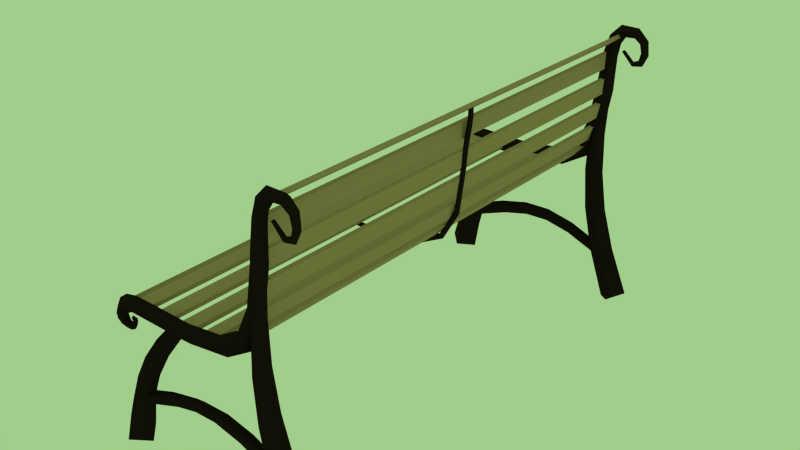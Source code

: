 # Source: bench.blend  (saved by Blender 3.0.42; exported with 4.5.12 LTS)
import bpy
from mathutils import Matrix  # noqa: F401  (used for matrix-valued properties, if any)

bpy.ops.wm.read_factory_settings(use_empty=True)
scene = bpy.context.scene
scene.name = 'Scene'

# ---- collections
col_collection_2 = bpy.data.collections.new('Collection 2'); scene.collection.children.link(col_collection_2)

# ---- materials (node trees are filled in below, after node groups)
mat_wood = bpy.data.materials.new('wood')
mat_wood.alpha_threshold = 0.0
mat_wood.use_transparent_shadow = False
mat_wood.diffuse_color = (0.3672, 0.2635, 0.1472, 1.0)
mat_wood.roughness = 0.5
mat_castiron = bpy.data.materials.new('castIron')
mat_castiron.alpha_threshold = 0.0
mat_castiron.use_transparent_shadow = False
mat_castiron.diffuse_color = (0.016, 0.009134, 0.008568, 1.0)
mat_castiron.roughness = 0.5

# ---- material node trees

# ---- world
world_world = bpy.data.worlds.new('World'); scene.world = world_world
world_world.color = (0.3604, 0.6152, 0.258)
world_world.use_sun_shadow = False
world_world.sun_shadow_jitter_overblur = 0.0
world_world.cycles.sampling_method = 'MANUAL'
world_world.cycles.sample_map_resolution = 256

# ---- meshes
me_cube_005 = bpy.data.meshes.new('Cube.005')
me_cube_005.from_pydata([(-0.03547, -11.64, -4.071), (0.09571, -11.99, -4.393), (0.2269, -11.64, -4.715), (0.09571, -11.29, -4.393), (1.69, -11.64, -3.426), (1.792, -11.99, -3.759), (1.894, -11.64, -4.091), (1.792, -11.29, -3.759), (3.187, -11.64, -3.063), (3.233, -11.99, -3.407), (3.28, -11.64, -3.751), (3.233, -11.29, -3.407), (4.615, -11.64, -3.022), (4.584, -11.99, -3.368), (4.553, -11.64, -3.714), (4.584, -11.29, -3.368), (6.112, -11.64, -3.339), (6.01, -11.99, -3.671), (5.908, -11.64, -4.003), (6.01, -11.29, -3.671), (7.825, -11.64, -4.031), (7.676, -11.99, -4.345), (7.528, -11.64, -4.659), (7.676, -11.29, -4.345), (-0.03547, 11.64, -4.071), (0.09571, 11.99, -4.393), (0.2269, 11.64, -4.715), (0.09571, 11.29, -4.393), (1.69, 11.64, -3.426), (1.792, 11.99, -3.759), (1.894, 11.64, -4.091), (1.792, 11.29, -3.759), (3.187, 11.64, -3.063), (3.233, 11.99, -3.407), (3.28, 11.64, -3.751), (3.233, 11.29, -3.407), (4.615, 11.64, -3.022), (4.584, 11.99, -3.368), (4.553, 11.64, -3.714), (4.584, 11.29, -3.368), (6.112, 11.64, -3.339), (6.01, 11.99, -3.671), (5.908, 11.64, -4.003), (6.01, 11.29, -3.671), (7.825, 11.64, -4.031), (7.676, 11.99, -4.345), (7.528, 11.64, -4.659), (7.676, 11.29, -4.345), (-1.575, -11.64, -6.521), (-0.8377, -12.39, -6.672), (-0.1003, -11.64, -6.822), (-0.8377, -10.89, -6.672), (-1.145, -11.64, -4.996), (-0.4968, -12.31, -5.173), (0.1512, -11.64, -5.349), (-0.4968, -10.97, -5.173), (-0.6335, -11.64, -3.659), (-0.08405, -12.23, -3.875), (0.4654, -11.64, -4.092), (-0.08405, -11.05, -3.875), (0.0439, -11.64, -2.418), (0.4873, -12.15, -2.669), (0.9307, -11.64, -2.92), (0.4873, -11.13, -2.669), (0.9616, -11.64, -1.187), (1.304, -12.07, -1.445), (1.646, -11.64, -1.703), (1.304, -11.21, -1.445), (2.197, -11.64, 0.1436), (2.452, -11.99, -0.09227), (2.707, -11.64, -0.3281), (2.452, -11.29, -0.09227), (-1.575, 11.64, -6.521), (-0.8377, 12.39, -6.672), (-0.1003, 11.64, -6.822), (-0.8377, 10.89, -6.672), (-1.145, 11.64, -4.996), (-0.4968, 12.31, -5.173), (0.1512, 11.64, -5.349), (-0.4968, 10.97, -5.173), (-0.6335, 11.64, -3.659), (-0.08405, 12.23, -3.875), (0.4654, 11.64, -4.092), (-0.08405, 11.05, -3.875), (0.0439, 11.64, -2.418), (0.4873, 12.15, -2.669), (0.9307, 11.64, -2.92), (0.4873, 11.13, -2.669), (0.9616, 11.64, -1.187), (1.304, 12.07, -1.445), (1.646, 11.64, -1.703), (1.304, 11.21, -1.445), (2.197, 11.64, 0.1436), (2.452, 11.99, -0.09227), (2.707, 11.64, -0.3281), (2.452, 11.29, -0.09227), (9.579, -11.64, -6.371), (8.888, -10.89, -6.672), (8.198, -11.64, -6.972), (8.888, -12.39, -6.672), (8.596, -11.64, -4.049), (7.956, -10.97, -4.255), (7.317, -11.64, -4.461), (7.956, -12.31, -4.255), (7.973, -11.64, -1.995), (7.393, -11.05, -2.106), (6.813, -11.64, -2.216), (7.393, -12.23, -2.106), (7.652, -11.64, -0.01922), (7.143, -11.13, -0.04901), (6.635, -11.64, -0.0788), (7.143, -12.15, -0.04901), (7.58, -11.64, 2.07), (7.152, -11.21, 2.09), (6.724, -11.64, 2.109), (7.152, -12.07, 2.09), (7.708, -11.64, 4.445), (7.363, -11.29, 4.485), (7.017, -11.64, 4.524), (7.363, -11.99, 4.485), (9.579, 11.64, -6.371), (8.888, 10.89, -6.672), (8.198, 11.64, -6.972), (8.888, 12.39, -6.672), (8.596, 11.64, -4.049), (7.956, 10.97, -4.255), (7.317, 11.64, -4.461), (7.956, 12.31, -4.255), (7.973, 11.64, -1.995), (7.393, 11.05, -2.106), (6.813, 11.64, -2.216), (7.393, 12.23, -2.106), (7.652, 11.64, -0.01922), (7.143, 11.13, -0.04901), (6.635, 11.64, -0.0788), (7.143, 12.15, -0.04901), (7.58, 11.64, 2.07), (7.152, 11.21, 2.09), (6.724, 11.64, 2.109), (7.152, 12.07, 2.09), (7.708, 11.64, 4.445), (7.363, 11.29, 4.485), (7.017, 11.64, 4.524), (7.363, 11.99, 4.485), (-0.449, -11.64, -0.6163), (-0.4391, -11.73, -0.7047), (-0.4293, -11.64, -0.793), (-0.4391, -11.55, -0.7047), (-0.2196, -11.64, -0.7108), (-0.3212, -11.75, -0.7662), (-0.4228, -11.64, -0.8215), (-0.3212, -11.52, -0.7662), (-0.203, -11.64, -0.9811), (-0.3365, -11.78, -0.9312), (-0.47, -11.64, -0.8813), (-0.3365, -11.5, -0.9312), (-0.3564, -11.64, -1.239), (-0.4627, -11.81, -1.107), (-0.5689, -11.64, -0.975), (-0.4627, -11.47, -1.107), (-0.6653, -11.64, -1.396), (-0.6773, -11.83, -1.2), (-0.6893, -11.64, -1.004), (-0.6773, -11.44, -1.2), (-1.087, -11.64, -1.299), (-0.9581, -11.86, -1.117), (-0.829, -11.64, -0.9355), (-0.9581, -11.41, -1.117), (-1.381, -11.64, -0.9672), (-1.12, -11.91, -0.8909), (-0.8595, -11.64, -0.8146), (-1.12, -11.37, -0.8909), (-1.41, -11.64, -0.4945), (-1.105, -11.96, -0.5924), (-0.7997, -11.64, -0.6904), (-1.105, -11.32, -0.5924), (-1.173, -11.64, -0.03202), (-0.9144, -12.01, -0.2954), (-0.656, -11.64, -0.5588), (-0.9144, -11.27, -0.2954), (-0.6935, -11.64, 0.3198), (-0.5527, -12.06, -0.0734), (-0.4118, -11.64, -0.4666), (-0.5527, -11.22, -0.0734), (-0.05099, -11.64, 0.4655), (-0.02233, -12.1, 0.0), (0.006317, -11.64, -0.4655), (-0.02233, -11.17, 0.0), (3.048, -11.64, 0.4204), (3.076, -12.1, -0.04521), (3.104, -11.64, -0.5108), (3.076, -11.17, -0.04521), (4.955, -11.64, 0.6682), (5.111, -12.1, 0.2285), (5.267, -11.64, -0.2111), (5.111, -11.17, 0.2285), (5.99, -11.64, 1.287), (6.335, -12.1, 0.9734), (6.68, -11.64, 0.6594), (6.335, -11.17, 0.9734), (6.557, -11.64, 2.484), (7.001, -12.1, 2.341), (7.445, -11.64, 2.199), (7.001, -11.17, 2.341), (6.9, -11.64, 4.541), (7.363, -12.1, 4.485), (7.826, -11.64, 4.428), (7.363, -11.17, 4.485), (7.0, -11.64, 5.378), (7.428, -12.07, 5.342), (7.856, -11.64, 5.306), (7.428, -11.21, 5.342), (7.123, -11.64, 6.3), (7.509, -12.03, 6.234), (7.896, -11.64, 6.168), (7.509, -11.25, 6.234), (7.385, -11.64, 7.16), (7.701, -11.99, 6.998), (8.017, -11.64, 6.836), (7.701, -11.28, 6.998), (7.962, -11.64, 7.757), (8.1, -11.96, 7.47), (8.237, -11.64, 7.184), (8.1, -11.32, 7.47), (8.896, -11.64, 7.751), (8.8, -11.92, 7.487), (8.703, -11.64, 7.224), (8.8, -11.36, 7.487), (9.433, -11.64, 7.232), (9.219, -11.88, 7.115), (9.005, -11.64, 6.998), (9.219, -11.39, 7.115), (9.514, -11.64, 6.526), (9.308, -11.84, 6.548), (9.103, -11.64, 6.57), (9.308, -11.43, 6.548), (9.238, -11.64, 5.944), (9.125, -11.81, 6.071), (9.012, -11.64, 6.198), (9.125, -11.47, 6.071), (8.691, -11.64, 5.84), (8.725, -11.77, 5.968), (8.76, -11.64, 6.097), (8.725, -11.5, 5.968), (8.087, -11.64, 6.471), (8.168, -11.73, 6.523), (8.249, -11.64, 6.574), (8.168, -11.54, 6.523), (-0.449, 11.64, -0.6163), (-0.4391, 11.73, -0.7047), (-0.4293, 11.64, -0.793), (-0.4391, 11.55, -0.7047), (-0.2196, 11.64, -0.7108), (-0.3212, 11.75, -0.7662), (-0.4228, 11.64, -0.8215), (-0.3212, 11.52, -0.7662), (-0.203, 11.64, -0.9811), (-0.3365, 11.78, -0.9312), (-0.47, 11.64, -0.8813), (-0.3365, 11.5, -0.9312), (-0.3564, 11.64, -1.239), (-0.4627, 11.81, -1.107), (-0.5689, 11.64, -0.975), (-0.4627, 11.47, -1.107), (-0.6653, 11.64, -1.396), (-0.6773, 11.83, -1.2), (-0.6893, 11.64, -1.004), (-0.6773, 11.44, -1.2), (-1.087, 11.64, -1.299), (-0.9581, 11.86, -1.117), (-0.829, 11.64, -0.9355), (-0.9581, 11.41, -1.117), (-1.381, 11.64, -0.9672), (-1.12, 11.91, -0.8909), (-0.8595, 11.64, -0.8146), (-1.12, 11.37, -0.8909), (-1.41, 11.64, -0.4945), (-1.105, 11.96, -0.5924), (-0.7997, 11.64, -0.6904), (-1.105, 11.32, -0.5924), (-1.173, 11.64, -0.03202), (-0.9144, 12.01, -0.2954), (-0.656, 11.64, -0.5588), (-0.9144, 11.27, -0.2954), (-0.6935, 11.64, 0.3198), (-0.5527, 12.06, -0.0734), (-0.4118, 11.64, -0.4666), (-0.5527, 11.22, -0.0734), (-0.05099, 11.64, 0.4655), (-0.02233, 12.1, 0.0), (0.006317, 11.64, -0.4655), (-0.02233, 11.17, 0.0), (3.048, 11.64, 0.4204), (3.076, 12.1, -0.04521), (3.104, 11.64, -0.5108), (3.076, 11.17, -0.04521), (4.955, 11.64, 0.6682), (5.111, 12.1, 0.2285), (5.267, 11.64, -0.2111), (5.111, 11.17, 0.2285), (5.99, 11.64, 1.287), (6.335, 12.1, 0.9734), (6.68, 11.64, 0.6594), (6.335, 11.17, 0.9734), (6.557, 11.64, 2.484), (7.001, 12.1, 2.341), (7.445, 11.64, 2.199), (7.001, 11.17, 2.341), (6.9, 11.64, 4.541), (7.363, 12.1, 4.485), (7.826, 11.64, 4.428), (7.363, 11.17, 4.485), (7.0, 11.64, 5.378), (7.428, 12.07, 5.342), (7.856, 11.64, 5.306), (7.428, 11.21, 5.342), (7.123, 11.64, 6.3), (7.509, 12.03, 6.234), (7.896, 11.64, 6.168), (7.509, 11.25, 6.234), (7.385, 11.64, 7.16), (7.701, 11.99, 6.998), (8.017, 11.64, 6.836), (7.701, 11.28, 6.998), (7.962, 11.64, 7.757), (8.1, 11.96, 7.47), (8.237, 11.64, 7.184), (8.1, 11.32, 7.47), (8.896, 11.64, 7.751), (8.8, 11.92, 7.487), (8.703, 11.64, 7.224), (8.8, 11.36, 7.487), (9.433, 11.64, 7.232), (9.219, 11.88, 7.115), (9.005, 11.64, 6.998), (9.219, 11.39, 7.115), (9.514, 11.64, 6.526), (9.308, 11.84, 6.548), (9.103, 11.64, 6.57), (9.308, 11.43, 6.548), (9.238, 11.64, 5.944), (9.125, 11.81, 6.071), (9.012, 11.64, 6.198), (9.125, 11.47, 6.071), (8.691, 11.64, 5.84), (8.725, 11.77, 5.968), (8.76, 11.64, 6.097), (8.725, 11.5, 5.968), (8.087, 11.64, 6.471), (8.168, 11.73, 6.523), (8.249, 11.64, 6.574), (8.168, 11.54, 6.523), (-1.078, 11.64, -0.8355), (-1.078, -11.64, -0.8355), (-0.8313, -11.64, -0.04046), (-0.8313, 11.64, -0.04046), (-0.8964, 11.64, -0.7433), (-0.8964, -11.64, -0.7433), (-0.7132, -11.64, -0.2065), (-0.7132, 11.64, -0.2065), (-0.305, 11.64, 0.0978), (-0.305, -11.64, 0.0978), (0.4879, -11.64, 0.08492), (0.4879, 11.64, 0.08492), (-0.2926, 11.64, -0.1056), (-0.2926, -11.64, -0.1056), (0.4836, -11.64, -0.1188), (0.4836, 11.64, -0.1188), (0.9984, 11.64, 0.06792), (0.9984, -11.64, 0.06792), (1.782, -11.64, 0.05166), (1.782, 11.64, 0.05166), (0.9943, 11.64, -0.1358), (0.9943, -11.64, -0.1358), (1.78, -11.64, -0.1521), (1.78, 11.64, -0.1521), (2.291, 11.64, 0.04839), (2.291, -11.64, 0.04838), (3.072, -11.64, 0.06422), (3.072, 11.64, 0.06422), (2.293, 11.64, -0.1553), (2.293, -11.64, -0.1553), (3.081, -11.64, -0.1393), (3.081, 11.64, -0.1393), (3.579, 11.64, 0.09009), (3.579, -11.64, 0.09008), (4.349, -11.64, 0.1754), (4.349, 11.64, 0.1754), (3.595, 11.64, -0.113), (3.595, -11.64, -0.113), (4.383, -11.64, -0.0255), (4.383, 11.64, -0.02549), (4.84, 11.64, 0.2745), (4.84, -11.64, 0.2745), (5.553, -11.64, 0.5326), (5.553, 11.64, 0.5326), (4.892, 11.64, 0.07751), (4.892, -11.64, 0.0775), (5.647, -11.64, 0.3516), (5.647, 11.64, 0.3516), (5.967, 11.64, 0.7891), (5.967, -11.64, 0.7891), (6.46, -11.64, 1.347), (6.46, 11.64, 1.347), (6.095, 11.64, 0.6299), (6.095, -11.64, 0.6299), (6.631, -11.64, 1.236), (6.631, 11.64, 1.236), (6.689, 11.64, 1.782), (6.689, -11.64, 1.782), (6.929, -11.64, 2.511), (6.929, 11.64, 2.511), (6.876, 11.64, 1.7), (6.876, -11.64, 1.7), (7.125, -11.64, 2.458), (7.125, 11.64, 2.458), (7.039, 11.64, 3.003), (7.039, -11.64, 3.003), (7.167, -11.64, 3.771), (7.167, 11.64, 3.771), (7.239, 11.64, 2.962), (7.239, -11.64, 2.962), (7.369, -11.64, 3.743), (7.369, 11.64, 3.743), (7.233, 11.64, 4.275), (7.233, -11.64, 4.275), (7.28, -11.64, 5.046), (7.28, 11.64, 5.046), (7.435, 11.64, 4.252), (7.435, -11.64, 4.252), (7.484, -11.64, 5.046), (7.484, 11.64, 5.046), (7.267, 11.64, 5.554), (7.267, -11.64, 5.554), (7.267, -11.64, 6.349), (7.267, 11.64, 6.349), (7.471, 11.64, 5.559), (7.471, -11.64, 5.559), (7.47, -11.64, 6.332), (7.47, 11.64, 6.332), (7.374, 11.64, 6.876), (7.374, -11.64, 6.876), (8.013, -11.64, 7.374), (8.013, 11.64, 7.374), (7.561, 11.64, 6.796), (7.561, -11.64, 6.796), (8.044, -11.64, 7.172), (8.044, 11.64, 7.172), (-0.7988, -3.725e-09, -0.1539), (-0.805, -0.14, -0.2937), (-0.8112, 3.353e-08, -0.4336), (-0.805, 0.14, -0.2937), (2.538, 6.367e-08, -0.2239), (2.544, -0.14, -0.3638), (2.55, 8.602e-08, -0.5037), (2.544, 0.14, -0.3638), (4.84, 1.097e-07, 0.02322), (4.879, -0.14, -0.1111), (4.919, 1.357e-07, -0.2453), (4.879, 0.14, -0.1111), (6.271, 1.457e-07, 0.7385), (6.368, -0.14, 0.6368), (6.464, 1.345e-07, 0.5352), (6.368, 0.14, 0.6368), (7.044, 1.199e-07, 2.097), (7.177, -0.14, 2.052), (7.31, 1.274e-07, 2.007), (7.177, 0.14, 2.052), (7.335, 2.888e-08, 4.322), (7.475, -0.14, 4.307), (7.614, 2.888e-08, 4.293), (7.475, 0.14, 4.307), (7.39, -3.39e-08, 5.048), (7.529, -0.14, 5.033), (7.668, -3.39e-08, 5.019), (7.529, 0.14, 5.033), (7.476, -1.299e-07, 5.669), (7.614, -0.14, 5.648), (7.752, -1.224e-07, 5.627), (7.614, 0.14, 5.648), (7.561, -2.405e-07, 6.195), (7.7, -0.14, 6.175), (7.838, -2.256e-07, 6.156), (7.7, 0.14, 6.175), (7.614, -3.174e-07, 6.646), (7.754, -0.14, 6.639), (7.894, -3.174e-07, 6.632), (7.754, 0.14, 6.639), (7.608, -3.643e-07, 7.046), (7.747, -0.14, 7.063), (7.886, -3.494e-07, 7.079), (7.747, 0.14, 7.063), (-1.575, -11.64, -6.521), (-0.8377, -12.39, -6.672), (-0.1003, -11.64, -6.822), (-0.8377, -10.89, -6.672), (-1.575, 11.64, -6.521), (-0.8377, 12.39, -6.672), (-0.1003, 11.64, -6.822), (-0.8377, 10.89, -6.672), (9.579, -11.64, -6.371), (8.888, -10.89, -6.672), (8.198, -11.64, -6.972), (8.888, -12.39, -6.672), (9.579, 11.64, -6.371), (8.888, 10.89, -6.672), (8.198, 11.64, -6.972), (8.888, 12.39, -6.672), (-0.449, -11.64, -0.6163), (-0.4391, -11.73, -0.7047), (-0.4293, -11.64, -0.793), (-0.4391, -11.55, -0.7047), (8.087, -11.64, 6.471), (8.168, -11.73, 6.523), (8.249, -11.64, 6.574), (8.168, -11.54, 6.523)], [], [(0, 4, 7, 3), (1, 5, 4, 0), (2, 6, 5, 1), (3, 7, 6, 2), (4, 8, 11, 7), (5, 9, 8, 4), (6, 10, 9, 5), (7, 11, 10, 6), (8, 12, 15, 11), (9, 13, 12, 8), (10, 14, 13, 9), (11, 15, 14, 10), (12, 16, 19, 15), (13, 17, 16, 12), (14, 18, 17, 13), (15, 19, 18, 14), (16, 20, 23, 19), (17, 21, 20, 16), (18, 22, 21, 17), (19, 23, 22, 18), (24, 27, 31, 28), (25, 24, 28, 29), (26, 25, 29, 30), (27, 26, 30, 31), (28, 31, 35, 32), (29, 28, 32, 33), (30, 29, 33, 34), (31, 30, 34, 35), (32, 35, 39, 36), (33, 32, 36, 37), (34, 33, 37, 38), (35, 34, 38, 39), (36, 39, 43, 40), (37, 36, 40, 41), (38, 37, 41, 42), (39, 38, 42, 43), (40, 43, 47, 44), (41, 40, 44, 45), (42, 41, 45, 46), (43, 42, 46, 47), (48, 52, 55, 51), (49, 53, 52, 48), (50, 54, 53, 49), (51, 55, 54, 50), (52, 56, 59, 55), (53, 57, 56, 52), (54, 58, 57, 53), (55, 59, 58, 54), (56, 60, 63, 59), (57, 61, 60, 56), (58, 62, 61, 57), (59, 63, 62, 58), (60, 64, 67, 63), (61, 65, 64, 60), (62, 66, 65, 61), (63, 67, 66, 62), (64, 68, 71, 67), (65, 69, 68, 64), (66, 70, 69, 65), (67, 71, 70, 66), (72, 75, 79, 76), (73, 72, 76, 77), (74, 73, 77, 78), (75, 74, 78, 79), (76, 79, 83, 80), (77, 76, 80, 81), (78, 77, 81, 82), (79, 78, 82, 83), (80, 83, 87, 84), (81, 80, 84, 85), (82, 81, 85, 86), (83, 82, 86, 87), (84, 87, 91, 88), (85, 84, 88, 89), (86, 85, 89, 90), (87, 86, 90, 91), (88, 91, 95, 92), (89, 88, 92, 93), (90, 89, 93, 94), (91, 90, 94, 95), (96, 100, 103, 99), (97, 101, 100, 96), (98, 102, 101, 97), (99, 103, 102, 98), (100, 104, 107, 103), (101, 105, 104, 100), (102, 106, 105, 101), (103, 107, 106, 102), (104, 108, 111, 107), (105, 109, 108, 104), (106, 110, 109, 105), (107, 111, 110, 106), (108, 112, 115, 111), (109, 113, 112, 108), (110, 114, 113, 109), (111, 115, 114, 110), (112, 116, 119, 115), (113, 117, 116, 112), (114, 118, 117, 113), (115, 119, 118, 114), (120, 123, 127, 124), (121, 120, 124, 125), (122, 121, 125, 126), (123, 122, 126, 127), (124, 127, 131, 128), (125, 124, 128, 129), (126, 125, 129, 130), (127, 126, 130, 131), (128, 131, 135, 132), (129, 128, 132, 133), (130, 129, 133, 134), (131, 130, 134, 135), (132, 135, 139, 136), (133, 132, 136, 137), (134, 133, 137, 138), (135, 134, 138, 139), (136, 139, 143, 140), (137, 136, 140, 141), (138, 137, 141, 142), (139, 138, 142, 143), (144, 148, 151, 147), (145, 149, 148, 144), (146, 150, 149, 145), (147, 151, 150, 146), (148, 152, 155, 151), (149, 153, 152, 148), (150, 154, 153, 149), (151, 155, 154, 150), (152, 156, 159, 155), (153, 157, 156, 152), (154, 158, 157, 153), (155, 159, 158, 154), (156, 160, 163, 159), (157, 161, 160, 156), (158, 162, 161, 157), (159, 163, 162, 158), (160, 164, 167, 163), (161, 165, 164, 160), (162, 166, 165, 161), (163, 167, 166, 162), (164, 168, 171, 167), (165, 169, 168, 164), (166, 170, 169, 165), (167, 171, 170, 166), (168, 172, 175, 171), (169, 173, 172, 168), (170, 174, 173, 169), (171, 175, 174, 170), (172, 176, 179, 175), (173, 177, 176, 172), (174, 178, 177, 173), (175, 179, 178, 174), (176, 180, 183, 179), (177, 181, 180, 176), (178, 182, 181, 177), (179, 183, 182, 178), (180, 184, 187, 183), (181, 185, 184, 180), (182, 186, 185, 181), (183, 187, 186, 182), (184, 188, 191, 187), (185, 189, 188, 184), (186, 190, 189, 185), (187, 191, 190, 186), (188, 192, 195, 191), (189, 193, 192, 188), (190, 194, 193, 189), (191, 195, 194, 190), (192, 196, 199, 195), (193, 197, 196, 192), (194, 198, 197, 193), (195, 199, 198, 194), (196, 200, 203, 199), (197, 201, 200, 196), (198, 202, 201, 197), (199, 203, 202, 198), (200, 204, 207, 203), (201, 205, 204, 200), (202, 206, 205, 201), (203, 207, 206, 202), (204, 208, 211, 207), (205, 209, 208, 204), (206, 210, 209, 205), (207, 211, 210, 206), (208, 212, 215, 211), (209, 213, 212, 208), (210, 214, 213, 209), (211, 215, 214, 210), (212, 216, 219, 215), (213, 217, 216, 212), (214, 218, 217, 213), (215, 219, 218, 214), (216, 220, 223, 219), (217, 221, 220, 216), (218, 222, 221, 217), (219, 223, 222, 218), (220, 224, 227, 223), (221, 225, 224, 220), (222, 226, 225, 221), (223, 227, 226, 222), (224, 228, 231, 227), (225, 229, 228, 224), (226, 230, 229, 225), (227, 231, 230, 226), (228, 232, 235, 231), (229, 233, 232, 228), (230, 234, 233, 229), (231, 235, 234, 230), (232, 236, 239, 235), (233, 237, 236, 232), (234, 238, 237, 233), (235, 239, 238, 234), (236, 240, 243, 239), (237, 241, 240, 236), (238, 242, 241, 237), (239, 243, 242, 238), (240, 244, 247, 243), (241, 245, 244, 240), (242, 246, 245, 241), (243, 247, 246, 242), (248, 251, 255, 252), (249, 248, 252, 253), (250, 249, 253, 254), (251, 250, 254, 255), (252, 255, 259, 256), (253, 252, 256, 257), (254, 253, 257, 258), (255, 254, 258, 259), (256, 259, 263, 260), (257, 256, 260, 261), (258, 257, 261, 262), (259, 258, 262, 263), (260, 263, 267, 264), (261, 260, 264, 265), (262, 261, 265, 266), (263, 262, 266, 267), (264, 267, 271, 268), (265, 264, 268, 269), (266, 265, 269, 270), (267, 266, 270, 271), (268, 271, 275, 272), (269, 268, 272, 273), (270, 269, 273, 274), (271, 270, 274, 275), (272, 275, 279, 276), (273, 272, 276, 277), (274, 273, 277, 278), (275, 274, 278, 279), (276, 279, 283, 280), (277, 276, 280, 281), (278, 277, 281, 282), (279, 278, 282, 283), (280, 283, 287, 284), (281, 280, 284, 285), (282, 281, 285, 286), (283, 282, 286, 287), (284, 287, 291, 288), (285, 284, 288, 289), (286, 285, 289, 290), (287, 286, 290, 291), (288, 291, 295, 292), (289, 288, 292, 293), (290, 289, 293, 294), (291, 290, 294, 295), (292, 295, 299, 296), (293, 292, 296, 297), (294, 293, 297, 298), (295, 294, 298, 299), (296, 299, 303, 300), (297, 296, 300, 301), (298, 297, 301, 302), (299, 298, 302, 303), (300, 303, 307, 304), (301, 300, 304, 305), (302, 301, 305, 306), (303, 302, 306, 307), (304, 307, 311, 308), (305, 304, 308, 309), (306, 305, 309, 310), (307, 306, 310, 311), (308, 311, 315, 312), (309, 308, 312, 313), (310, 309, 313, 314), (311, 310, 314, 315), (312, 315, 319, 316), (313, 312, 316, 317), (314, 313, 317, 318), (315, 314, 318, 319), (316, 319, 323, 320), (317, 316, 320, 321), (318, 317, 321, 322), (319, 318, 322, 323), (320, 323, 327, 324), (321, 320, 324, 325), (322, 321, 325, 326), (323, 322, 326, 327), (324, 327, 331, 328), (325, 324, 328, 329), (326, 325, 329, 330), (327, 326, 330, 331), (328, 331, 335, 332), (329, 328, 332, 333), (330, 329, 333, 334), (331, 330, 334, 335), (332, 335, 339, 336), (333, 332, 336, 337), (334, 333, 337, 338), (335, 334, 338, 339), (336, 339, 343, 340), (337, 336, 340, 341), (338, 337, 341, 342), (339, 338, 342, 343), (340, 343, 347, 344), (341, 340, 344, 345), (342, 341, 345, 346), (343, 342, 346, 347), (344, 347, 351, 348), (345, 344, 348, 349), (346, 345, 349, 350), (347, 346, 350, 351), (356, 357, 353, 352), (357, 358, 354, 353), (358, 359, 355, 354), (359, 356, 352, 355), (352, 353, 354, 355), (359, 358, 357, 356), (364, 365, 361, 360), (365, 366, 362, 361), (366, 367, 363, 362), (367, 364, 360, 363), (360, 361, 362, 363), (367, 366, 365, 364), (372, 373, 369, 368), (373, 374, 370, 369), (374, 375, 371, 370), (375, 372, 368, 371), (368, 369, 370, 371), (375, 374, 373, 372), (380, 381, 377, 376), (381, 382, 378, 377), (382, 383, 379, 378), (383, 380, 376, 379), (376, 377, 378, 379), (383, 382, 381, 380), (388, 389, 385, 384), (389, 390, 386, 385), (390, 391, 387, 386), (391, 388, 384, 387), (384, 385, 386, 387), (391, 390, 389, 388), (396, 397, 393, 392), (397, 398, 394, 393), (398, 399, 395, 394), (399, 396, 392, 395), (392, 393, 394, 395), (399, 398, 397, 396), (404, 405, 401, 400), (405, 406, 402, 401), (406, 407, 403, 402), (407, 404, 400, 403), (400, 401, 402, 403), (407, 406, 405, 404), (412, 413, 409, 408), (413, 414, 410, 409), (414, 415, 411, 410), (415, 412, 408, 411), (408, 409, 410, 411), (415, 414, 413, 412), (420, 421, 417, 416), (421, 422, 418, 417), (422, 423, 419, 418), (423, 420, 416, 419), (416, 417, 418, 419), (423, 422, 421, 420), (428, 429, 425, 424), (429, 430, 426, 425), (430, 431, 427, 426), (431, 428, 424, 427), (424, 425, 426, 427), (431, 430, 429, 428), (436, 437, 433, 432), (437, 438, 434, 433), (438, 439, 435, 434), (439, 436, 432, 435), (432, 433, 434, 435), (439, 438, 437, 436), (444, 445, 441, 440), (445, 446, 442, 441), (446, 447, 443, 442), (447, 444, 440, 443), (440, 441, 442, 443), (447, 446, 445, 444), (448, 452, 455, 451), (449, 453, 452, 448), (450, 454, 453, 449), (451, 455, 454, 450), (452, 456, 459, 455), (453, 457, 456, 452), (454, 458, 457, 453), (455, 459, 458, 454), (456, 460, 463, 459), (457, 461, 460, 456), (458, 462, 461, 457), (459, 463, 462, 458), (460, 464, 467, 463), (461, 465, 464, 460), (462, 466, 465, 461), (463, 467, 466, 462), (464, 468, 471, 467), (465, 469, 468, 464), (466, 470, 469, 465), (467, 471, 470, 466), (468, 472, 475, 471), (469, 473, 472, 468), (470, 474, 473, 469), (471, 475, 474, 470), (472, 476, 479, 475), (473, 477, 476, 472), (474, 478, 477, 473), (475, 479, 478, 474), (476, 480, 483, 479), (477, 481, 480, 476), (478, 482, 481, 477), (479, 483, 482, 478), (480, 484, 487, 483), (481, 485, 484, 480), (482, 486, 485, 481), (483, 487, 486, 482), (484, 488, 491, 487), (485, 489, 488, 484), (486, 490, 489, 485), (487, 491, 490, 486), (494, 493, 492, 495), (502, 501, 500, 503), (506, 507, 504, 505), (498, 499, 496, 497), (508, 511, 510, 509), (514, 515, 512, 513)])
me_cube_005.polygons.foreach_set('use_smooth', [1, 1, 1, 1, 1, 1, 1, 1, 1, 1, 1, 1, 1, 1, 1, 1, 1, 1, 1, 1, 1, 1, 1, 1, 1, 1, 1, 1, 1, 1, 1, 1, 1, 1, 1, 1, 1, 1, 1, 1, 1, 1, 1, 1, 1, 1, 1, 1, 1, 1, 1, 1, 1, 1, 1, 1, 1, 1, 1, 1, 1, 1, 1, 1, 1, 1, 1, 1, 1, 1, 1, 1, 1, 1, 1, 1, 1, 1, 1, 1, 1, 1, 1, 1, 1, 1, 1, 1, 1, 1, 1, 1, 1, 1, 1, 1, 1, 1, 1, 1, 1, 1, 1, 1, 1, 1, 1, 1, 1, 1, 1, 1, 1, 1, 1, 1, 1, 1, 1, 1, 1, 1, 1, 1, 1, 1, 1, 1, 1, 1, 1, 1, 1, 1, 1, 1, 1, 1, 1, 1, 1, 1, 1, 1, 1, 1, 1, 1, 1, 1, 1, 1, 1, 1, 1, 1, 1, 1, 1, 1, 1, 1, 1, 1, 1, 1, 1, 1, 1, 1, 1, 1, 1, 1, 1, 1, 1, 1, 1, 1, 1, 1, 1, 1, 1, 1, 1, 1, 1, 1, 1, 1, 1, 1, 1, 1, 1, 1, 1, 1, 1, 1, 1, 1, 1, 1, 1, 1, 1, 1, 1, 1, 1, 1, 1, 1, 1, 1, 1, 1, 1, 1, 1, 1, 1, 1, 1, 1, 1, 1, 1, 1, 1, 1, 1, 1, 1, 1, 1, 1, 1, 1, 1, 1, 1, 1, 1, 1, 1, 1, 1, 1, 1, 1, 1, 1, 1, 1, 1, 1, 1, 1, 1, 1, 1, 1, 1, 1, 1, 1, 1, 1, 1, 1, 1, 1, 1, 1, 1, 1, 1, 1, 1, 1, 1, 1, 1, 1, 1, 1, 1, 1, 1, 1, 1, 1, 1, 1, 1, 1, 1, 1, 1, 1, 1, 1, 1, 1, 1, 1, 1, 1, 1, 1, 1, 1, 1, 1, 1, 1, 0, 0, 0, 0, 0, 0, 0, 0, 0, 0, 0, 0, 0, 0, 0, 0, 0, 0, 0, 0, 0, 0, 0, 0, 0, 0, 0, 0, 0, 0, 0, 0, 0, 0, 0, 0, 0, 0, 0, 0, 0, 0, 0, 0, 0, 0, 0, 0, 0, 0, 0, 0, 0, 0, 0, 0, 0, 0, 0, 0, 0, 0, 0, 0, 0, 0, 0, 0, 0, 0, 0, 0, 1, 1, 1, 1, 1, 1, 1, 1, 1, 1, 1, 1, 1, 1, 1, 1, 1, 1, 1, 1, 1, 1, 1, 1, 1, 1, 1, 1, 1, 1, 1, 1, 1, 1, 1, 1, 1, 1, 1, 1, 1, 1, 1, 1, 1, 1])
me_cube_005.polygons.foreach_set('material_index', [1, 1, 1, 1, 1, 1, 1, 1, 1, 1, 1, 1, 1, 1, 1, 1, 1, 1, 1, 1, 1, 1, 1, 1, 1, 1, 1, 1, 1, 1, 1, 1, 1, 1, 1, 1, 1, 1, 1, 1, 1, 1, 1, 1, 1, 1, 1, 1, 1, 1, 1, 1, 1, 1, 1, 1, 1, 1, 1, 1, 1, 1, 1, 1, 1, 1, 1, 1, 1, 1, 1, 1, 1, 1, 1, 1, 1, 1, 1, 1, 1, 1, 1, 1, 1, 1, 1, 1, 1, 1, 1, 1, 1, 1, 1, 1, 1, 1, 1, 1, 1, 1, 1, 1, 1, 1, 1, 1, 1, 1, 1, 1, 1, 1, 1, 1, 1, 1, 1, 1, 1, 1, 1, 1, 1, 1, 1, 1, 1, 1, 1, 1, 1, 1, 1, 1, 1, 1, 1, 1, 1, 1, 1, 1, 1, 1, 1, 1, 1, 1, 1, 1, 1, 1, 1, 1, 1, 1, 1, 1, 1, 1, 1, 1, 1, 1, 1, 1, 1, 1, 1, 1, 1, 1, 1, 1, 1, 1, 1, 1, 1, 1, 1, 1, 1, 1, 1, 1, 1, 1, 1, 1, 1, 1, 1, 1, 1, 1, 1, 1, 1, 1, 1, 1, 1, 1, 1, 1, 1, 1, 1, 1, 1, 1, 1, 1, 1, 1, 1, 1, 1, 1, 1, 1, 1, 1, 1, 1, 1, 1, 1, 1, 1, 1, 1, 1, 1, 1, 1, 1, 1, 1, 1, 1, 1, 1, 1, 1, 1, 1, 1, 1, 1, 1, 1, 1, 1, 1, 1, 1, 1, 1, 1, 1, 1, 1, 1, 1, 1, 1, 1, 1, 1, 1, 1, 1, 1, 1, 1, 1, 1, 1, 1, 1, 1, 1, 1, 1, 1, 1, 1, 1, 1, 1, 1, 1, 1, 1, 1, 1, 1, 1, 1, 1, 1, 1, 1, 1, 1, 1, 1, 1, 1, 1, 1, 1, 1, 1, 1, 1, 0, 0, 0, 0, 0, 0, 0, 0, 0, 0, 0, 0, 0, 0, 0, 0, 0, 0, 0, 0, 0, 0, 0, 0, 0, 0, 0, 0, 0, 0, 0, 0, 0, 0, 0, 0, 0, 0, 0, 0, 0, 0, 0, 0, 0, 0, 0, 0, 0, 0, 0, 0, 0, 0, 0, 0, 0, 0, 0, 0, 0, 0, 0, 0, 0, 0, 0, 0, 0, 0, 0, 0, 1, 1, 1, 1, 1, 1, 1, 1, 1, 1, 1, 1, 1, 1, 1, 1, 1, 1, 1, 1, 1, 1, 1, 1, 1, 1, 1, 1, 1, 1, 1, 1, 1, 1, 1, 1, 1, 1, 1, 1, 1, 1, 1, 1, 1, 1])
me_cube_005.materials.append(mat_wood)
me_cube_005.materials.append(mat_castiron)
me_cube_005.use_remesh_preserve_volume = False
me_cube_005.use_remesh_preserve_attributes = False
me_cube_005.use_mirror_vertex_groups = False
me_cube_005.update()

# ---- objects
ob_parkbench_001 = bpy.data.objects.new('parkBench.001', me_cube_005)

# ---- transforms, parenting, visibility, modifiers, constraints
ob_parkbench_001.location = (0.0, 0.0, 0.0)
ob_parkbench_001.scale = (0.1, 0.1, 0.1)
ob_parkbench_001.lineart.crease_threshold = 0.0

# ---- collection membership
col_collection_2.objects.link(ob_parkbench_001)

# ---- scene / render settings (as saved in the file)
scene.frame_start = 1; scene.frame_end = 250; scene.frame_set(1)
scene.render.engine = 'BLENDER_EEVEE_NEXT'
scene.render.dither_intensity = 0.0
scene.cycles.use_denoising = False
scene.cycles.samples = 50
scene.cycles.sampling_pattern = 'TABULATED_SOBOL'
scene.cycles.light_sampling_threshold = 0.0
scene.cycles.use_adaptive_sampling = False
scene.cycles.use_light_tree = False
scene.cycles.blur_glossy = 0.0
scene.cycles.pixel_filter_type = 'GAUSSIAN'
scene.cycles.sample_clamp_direct = 0.59
scene.cycles.sample_clamp_indirect = 0.59
scene.view_settings.view_transform = 'Standard'
bpy.context.view_layer.update()

# ---- added for rendering (the .blend has no active camera): camera
cam_auto = bpy.data.cameras.new('AutoCamera')
cam_auto.lens = 50.0
cam_auto.sensor_width = 36.0
cam_auto.clip_end = 1000.0
ob_auto_camera = bpy.data.objects.new('AutoCamera', cam_auto)
scene.collection.objects.link(ob_auto_camera)
ob_auto_camera.location = (3.26003, -3.43183, 2.32713)
ob_auto_camera.rotation_euler = (1.09748, -7.21219e-08, 0.694738)
scene.camera = ob_auto_camera
bpy.context.view_layer.update()
